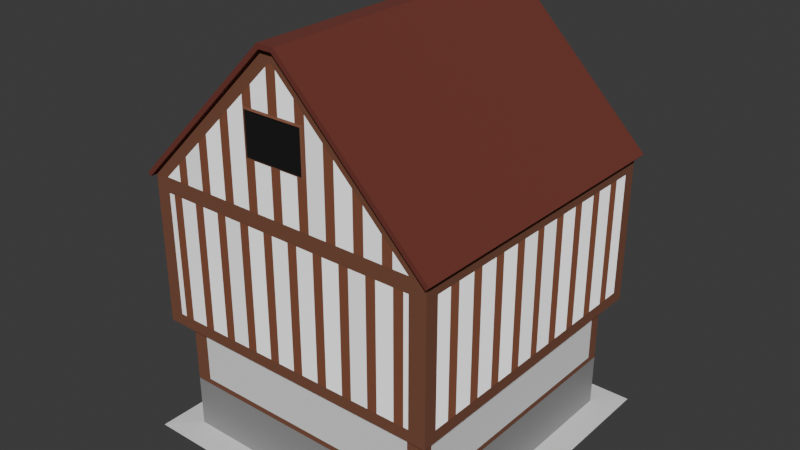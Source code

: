 # Source: FeudalHouse.blend  (saved by Blender 4.1.24; exported with 4.5.12 LTS)
import bpy
from mathutils import Matrix  # noqa: F401  (used for matrix-valued properties, if any)

bpy.ops.wm.read_factory_settings(use_empty=True)
scene = bpy.context.scene
scene.name = 'Scene'

# ---- collections
col_collection = bpy.data.collections.new('Collection'); scene.collection.children.link(col_collection)

# ---- materials (node trees are filled in below, after node groups)
mat_material_001 = bpy.data.materials.new('Material.001')
mat_material_001.use_transparent_shadow = False
mat_material_002 = bpy.data.materials.new('Material.002')
mat_material_002.use_transparent_shadow = False
mat_material_003 = bpy.data.materials.new('Material.003')
mat_material_003.use_transparent_shadow = False
mat_material_004 = bpy.data.materials.new('Material.004')
mat_material_004.use_transparent_shadow = False
mat_material_005 = bpy.data.materials.new('Material.005')
mat_material_005.use_transparent_shadow = False
mat_material_006 = bpy.data.materials.new('Material.006')
mat_material_006.use_transparent_shadow = False

# ---- material node trees
mat_material_001.use_nodes = True; mat_material_001.node_tree.nodes.clear()
_N = mat_material_001.node_tree.nodes; _L = mat_material_001.node_tree.links
n0 = _N.new('ShaderNodeBsdfPrincipled'); n0.name = 'Principled BSDF'; n0.location = (10, 300)
n0.inputs[0].default_value = (0.184, 0.06835, 0.0363, 1.0)
n0.inputs[2].default_value = 1.0
n1 = _N.new('ShaderNodeOutputMaterial'); n1.name = 'Material Output'; n1.location = (300, 300)
_L.new(n0.outputs[0], n1.inputs[0])
n1.is_active_output = True
mat_material_002.use_nodes = True; mat_material_002.node_tree.nodes.clear()
_N = mat_material_002.node_tree.nodes; _L = mat_material_002.node_tree.links
n0 = _N.new('ShaderNodeBsdfPrincipled'); n0.name = 'Principled BSDF'; n0.location = (-100, 68)
n0.inputs[2].default_value = 1.0
n1 = _N.new('ShaderNodeOutputMaterial'); n1.name = 'Material Output'; n1.location = (300, 300)
n2 = _N.new('ShaderNodeTexBrick'); n2.name = 'Brick Texture'; n2.location = (41, 672)
n2.offset = 0.5864
n2.squash = 0.73
n2.inputs[2].default_value = (1.0, 1.0, 1.0, 1.0)
n2.inputs[3].default_value = (0.1529, 0.05781, 0.0331, 1.0)
n2.inputs[4].default_value = 5.18
n2.inputs[5].default_value = 0.07
n2.inputs[9].default_value = 4.81
n3 = _N.new('ShaderNodeTexCoord'); n3.name = 'Texture Coordinate'; n3.location = (-309, 638)
_L.new(n2.outputs[0], n1.inputs[0])
_L.new(n3.outputs[2], n2.inputs[0])
n1.is_active_output = True
mat_material_003.use_nodes = True; mat_material_003.node_tree.nodes.clear()
_N = mat_material_003.node_tree.nodes; _L = mat_material_003.node_tree.links
n0 = _N.new('ShaderNodeBsdfPrincipled'); n0.name = 'Principled BSDF'; n0.location = (10, 300)
n0.inputs[0].default_value = (0.1548, 0.03271, 0.02097, 1.0)
n0.inputs[2].default_value = 1.0
n1 = _N.new('ShaderNodeOutputMaterial'); n1.name = 'Material Output'; n1.location = (300, 300)
_L.new(n0.outputs[0], n1.inputs[0])
n1.is_active_output = True
mat_material_004.use_nodes = True; mat_material_004.node_tree.nodes.clear()
_N = mat_material_004.node_tree.nodes; _L = mat_material_004.node_tree.links
n0 = _N.new('ShaderNodeBsdfPrincipled'); n0.name = 'Principled BSDF'; n0.location = (10, 300)
n0.inputs[0].default_value = (0.275, 0.275, 0.275, 1.0)
n1 = _N.new('ShaderNodeOutputMaterial'); n1.name = 'Material Output'; n1.location = (300, 300)
_L.new(n0.outputs[0], n1.inputs[0])
n1.is_active_output = True
mat_material_005.use_nodes = True; mat_material_005.node_tree.nodes.clear()
_N = mat_material_005.node_tree.nodes; _L = mat_material_005.node_tree.links
n0 = _N.new('ShaderNodeBsdfPrincipled'); n0.name = 'Principled BSDF'; n0.location = (10, 300)
n0.inputs[2].default_value = 1.0
n1 = _N.new('ShaderNodeOutputMaterial'); n1.name = 'Material Output'; n1.location = (300, 300)
_L.new(n0.outputs[0], n1.inputs[0])
n1.is_active_output = True
mat_material_006.use_nodes = True; mat_material_006.node_tree.nodes.clear()
_N = mat_material_006.node_tree.nodes; _L = mat_material_006.node_tree.links
n0 = _N.new('ShaderNodeBsdfPrincipled'); n0.name = 'Principled BSDF'; n0.location = (10, 300)
n0.inputs[0].default_value = (0.0, 0.0, 0.0, 1.0)
n0.inputs[2].default_value = 1.0
n1 = _N.new('ShaderNodeOutputMaterial'); n1.name = 'Material Output'; n1.location = (300, 300)
_L.new(n0.outputs[0], n1.inputs[0])
n1.is_active_output = True

# ---- world
world_world = bpy.data.worlds.new('World'); scene.world = world_world
world_world.use_nodes = True; world_world.node_tree.nodes.clear()
_N = world_world.node_tree.nodes; _L = world_world.node_tree.links
n0 = _N.new('ShaderNodeOutputWorld'); n0.name = 'World Output'; n0.location = (300, 300)
n1 = _N.new('ShaderNodeBackground'); n1.name = 'Background'; n1.location = (10, 300)
n1.inputs[0].default_value = (0.05088, 0.05088, 0.05088, 1.0)
_L.new(n1.outputs[0], n0.inputs[0])
n0.is_active_output = True
world_world.color = (0.05088, 0.05088, 0.05088)
world_world.use_sun_shadow = False
world_world.sun_shadow_jitter_overblur = 0.0

# ---- meshes
me_plane = bpy.data.meshes.new('Plane')
me_plane.from_pydata([(-1.0, -1.0, 0.0), (1.0, -1.0, 0.0), (-0.8341, -0.8341, 0.003512), (0.8341, -0.8341, 0.003512), (-0.8341, -0.8341, 0.7313), (0.8341, -0.8341, 0.7313), (-0.918, -0.918, 0.7313), (0.918, -0.918, 0.7313), (-0.918, -0.918, 1.65), (0.918, -0.918, 1.65), (-0.8341, -0.8341, 0.6614), (0.8341, -0.8341, 0.6614), (-0.918, -0.918, 0.8043), (0.918, -0.918, 0.8043), (0.03978, -0.918, 2.523), (-0.03978, -0.918, 2.523), (-0.8258, -0.918, 1.65), (0.815, -0.918, 1.65), (-0.737, -0.8341, 0.6614), (-0.8836, -1.0, 0.0), (-0.737, -0.8341, 0.003512), (-0.737, -0.8341, 0.7313), (-0.8258, -0.918, 0.8043), (-0.8258, -0.918, 0.7313), (-0.01185, -0.918, 2.455), (0.007036, -0.918, 2.455), (0.8878, -1.0, 0.0), (0.7406, -0.8341, 0.6614), (0.7406, -0.8341, 0.003512), (0.7406, -0.8341, 0.7313), (0.815, -0.918, 0.8043), (0.815, -0.918, 0.7313), (-0.8341, -0.7522, 0.003512), (-1.0, -0.9018, 0.0), (-0.8341, -0.7522, 0.7313), (-0.918, -0.8279, 0.7313), (-0.918, -0.8279, 1.65), (-0.9509, -0.9488, 1.654), (-0.8341, -0.7522, 0.6614), (-0.918, -0.8279, 0.8043), (0.8341, -0.7593, 0.003512), (1.0, -0.9103, 0.0), (0.8341, -0.7593, 0.7313), (0.918, -0.8357, 0.7313), (0.918, -0.8357, 1.65), (-0.9329, 0.0, 1.634), (0.8341, -0.7593, 0.6614), (0.918, -0.8357, 0.8043), (-0.8341, 0.0, 0.6614), (-0.918, 0.0, 0.8043), (-0.8341, 0.0, 0.003512), (-1.0, 0.0, 0.0), (-0.8341, 0.0, 0.7313), (-0.918, 0.0, 0.7313), (-0.918, 0.0, 1.65), (-0.9329, -0.9488, 1.634), (0.8341, 0.0, 0.003512), (1.0, 0.0, 0.0), (0.8341, 0.0, 0.7313), (0.918, 0.0, 0.7313), (0.918, 0.0, 1.65), (-0.9329, -0.8279, 1.634), (0.8341, 0.0, 0.6614), (0.918, 0.0, 0.8043), (0.918, -0.918, 1.557), (-0.918, -0.918, 1.557), (-0.8258, -0.918, 1.557), (0.815, -0.918, 1.557), (-0.918, -0.8279, 1.557), (0.918, -0.8357, 1.557), (-0.918, 0.0, 1.557), (0.918, 0.0, 1.557), (-0.1249, 0.0, 2.477), (-0.0503, 0.0, 2.551), (0.1403, 0.0, 2.465), (-0.1239, -0.8581, 2.478), (0.1269, -0.8586, 2.478), (0.05332, 0.0, 2.551), (-0.9509, 0.0, 1.654), (-0.9509, -0.8279, 1.654), (0.9356, 0.0, 1.631), (0.956, 0.0, 1.652), (0.9356, -0.9488, 1.631), (0.9356, -0.8357, 1.631), (0.956, -0.9488, 1.652), (0.956, -0.8357, 1.652), (0.03978, -0.9488, 2.523), (-0.03978, -0.9488, 2.523), (-0.0503, -0.9488, 2.551), (0.05332, -0.9488, 2.551), (0.8341, -0.8341, 0.3592), (0.8341, -0.8341, 0.3249), (-0.8341, -0.8341, 0.3249), (-0.8341, -0.8341, 0.3592), (-0.737, -0.8341, 0.3592), (-0.737, -0.8341, 0.3249), (0.7406, -0.8341, 0.3592), (0.7406, -0.8341, 0.3249), (-0.8341, -0.7522, 0.3249), (-0.8341, -0.7522, 0.3592), (0.8341, -0.7593, 0.3592), (0.8341, -0.7593, 0.3249), (-0.8341, 0.0, 0.3249), (-0.8341, 0.0, 0.3592), (0.8341, 0.0, 0.3592), (0.8341, 0.0, 0.3249)], [], [(40, 3, 1, 41), (35, 6, 12, 39), (34, 4, 6, 35), (38, 10, 4, 34), (68, 65, 8, 36), (23, 22, 12, 6), (28, 97, 95, 20), (16, 24, 15, 8), (24, 25, 14, 15), (21, 23, 6, 4), (20, 95, 92, 2), (18, 21, 4, 10), (20, 2, 0, 19), (66, 16, 8, 65), (67, 17, 16, 66), (28, 20, 19, 26), (27, 29, 21, 18), (29, 31, 23, 21), (5, 7, 31, 29), (9, 14, 25, 17), (103, 99, 38, 48), (31, 30, 22, 23), (44, 60, 80, 83), (7, 13, 30, 31), (90, 100, 46, 11), (11, 5, 29, 27), (3, 28, 26, 1), (64, 9, 17, 67), (17, 25, 24, 16), (50, 32, 98, 102), (70, 68, 36, 54), (14, 9, 82, 86), (48, 38, 34, 52), (52, 34, 35, 53), (53, 35, 39, 49), (2, 32, 33, 0), (99, 93, 10, 38), (64, 69, 44, 9), (5, 42, 43, 7), (7, 43, 47, 13), (56, 40, 41, 57), (11, 46, 42, 5), (15, 14, 86, 87), (32, 50, 51, 33), (40, 56, 105, 101), (88, 89, 77, 73), (69, 71, 60, 44), (42, 58, 59, 43), (43, 59, 63, 47), (46, 62, 58, 42), (47, 63, 71, 69), (13, 47, 69, 64), (49, 39, 68, 70), (13, 64, 67, 30), (30, 67, 66, 22), (22, 66, 65, 12), (39, 12, 65, 68), (88, 75, 79, 37), (76, 89, 84, 85), (75, 72, 78, 79), (85, 81, 74, 76), (73, 72, 75, 88), (45, 61, 79, 78), (61, 55, 37, 79), (36, 8, 55, 61), (54, 36, 61, 45), (83, 80, 81, 85), (82, 83, 85, 84), (76, 74, 77, 89), (9, 44, 83, 82), (55, 87, 88, 37), (86, 82, 84, 89), (87, 86, 89, 88), (8, 15, 87, 55), (90, 11, 27, 96), (100, 104, 62, 46), (3, 40, 101, 91), (96, 27, 18, 94), (94, 18, 10, 93), (32, 2, 92, 98), (104, 100, 101, 105), (100, 90, 91, 101), (99, 103, 102, 98), (90, 96, 97, 91), (96, 94, 95, 97), (93, 99, 98, 92), (94, 93, 92, 95), (3, 91, 97, 28)])
me_plane.polygons.foreach_set('material_index', [4, 0, 0, 0, 0, 0, 3, 0, 0, 0, 3, 0, 4, 0, 0, 4, 0, 4, 0, 0, 4, 0, 2, 0, 0, 0, 4, 0, 1, 3, 0, 2, 0, 4, 0, 4, 0, 0, 0, 0, 4, 0, 2, 4, 3, 2, 0, 4, 0, 0, 1, 0, 1, 0, 1, 0, 0, 2, 2, 2, 2, 2, 2, 2, 2, 2, 2, 2, 2, 2, 2, 2, 2, 2, 0, 4, 3, 4, 0, 3, 0, 0, 0, 0, 0, 0, 0, 3])
_uv = me_plane.uv_layers.new(name='UVMap')
_uv.uv.foreach_set('vector', [0.8399, 0.4604, 0.8399, 0.43, 0.9075, 0.3624, 0.9075, 0.3989, 0.06271, 0.1056, 0.06271, 0.06271, 0.06271, 0.06271, 0.06271, 0.1056, 0.06271, 0.1056, 0.06271, 0.06271, 0.06271, 0.06271, 0.06271, 0.1056, 0.06271, 0.1056, 0.06271, 0.06271, 0.06271, 0.06271, 0.06271, 0.1056, 0.06271, 0.1056, 0.06271, 0.06271, 0.06271, 0.06271, 0.06271, 0.1056, 0.1136, 0.06271, 0.1136, 0.06271, 0.06271, 0.06271, 0.06271, 0.06271, 0.8882, 0.06271, 0.8882, 0.06271, 0.1136, 0.06271, 0.1136, 0.06271, 0.1136, 0.06271, 0.4806, 0.06271, 0.4811, 0.06271, 0.06271, 0.06271, 0.4806, 0.06271, 0.5171, 0.06271, 0.5189, 0.06271, 0.4811, 0.06271, 0.1136, 0.06271, 0.1136, 0.06271, 0.06271, 0.06271, 0.06271, 0.06271, 0.1136, 0.06271, 0.1136, 0.06271, 0.06271, 0.06271, 0.06271, 0.06271, 0.1136, 0.06271, 0.1136, 0.06271, 0.06271, 0.06271, 0.06271, 0.06271, 0.1999, 0.43, 0.1604, 0.43, 0.0928, 0.3624, 0.1402, 0.3624, 0.1136, 0.06271, 0.1136, 0.06271, 0.06271, 0.06271, 0.06271, 0.06271, 0.8882, 0.06271, 0.8882, 0.06271, 0.1136, 0.06271, 0.1136, 0.06271, 0.8018, 0.43, 0.1999, 0.43, 0.1402, 0.3624, 0.8618, 0.3624, 0.8882, 0.06271, 0.8882, 0.06271, 0.1136, 0.06271, 0.1136, 0.06271, 0.8018, 0.43, 0.8321, 0.3958, 0.1637, 0.3958, 0.1999, 0.43, 0.9373, 0.06271, 0.9373, 0.06271, 0.8882, 0.06271, 0.8882, 0.06271, 0.9373, 0.06271, 0.5189, 0.06271, 0.5171, 0.06271, 0.8882, 0.06271, 0.7697, 0.4227, 0.4633, 0.4227, 0.4633, 0.5458, 0.7697, 0.5458, 0.8882, 0.06271, 0.8882, 0.06271, 0.1136, 0.06271, 0.1136, 0.06271, 0.9373, 0.1019, 0.9373, 0.5196, 0.9373, 0.5196, 0.9373, 0.1019, 0.9373, 0.06271, 0.9373, 0.06271, 0.8882, 0.06271, 0.8882, 0.06271, 0.9373, 0.06271, 0.9373, 0.1019, 0.9373, 0.1019, 0.9373, 0.06271, 0.9373, 0.06271, 0.9373, 0.06271, 0.8882, 0.06271, 0.8882, 0.06271, 0.8399, 0.43, 0.8018, 0.43, 0.8618, 0.3624, 0.9075, 0.3624, 0.9373, 0.06271, 0.9373, 0.06271, 0.8882, 0.06271, 0.8882, 0.06271, 0.9256, 0.5647, 0.5965, 0.8925, 0.5888, 0.8925, 0.2573, 0.5647, 0.06271, 0.5215, 0.06271, 0.1056, 0.06271, 0.1056, 0.06271, 0.5215, 0.06271, 0.5215, 0.06271, 0.1056, 0.06271, 0.1056, 0.06271, 0.5215, 0.5189, 0.06271, 0.9373, 0.06271, 0.9373, 0.06271, 0.5189, 0.06271, 0.06271, 0.5215, 0.06271, 0.1056, 0.06271, 0.1056, 0.06271, 0.5215, 0.1604, 0.7697, 0.1604, 0.4633, 0.1262, 0.4325, 0.1262, 0.7697, 0.06271, 0.5215, 0.06271, 0.1056, 0.06271, 0.1056, 0.06271, 0.5215, 0.1604, 0.43, 0.1604, 0.4633, 0.0928, 0.4024, 0.0928, 0.3624, 0.06271, 0.1056, 0.06271, 0.06271, 0.06271, 0.06271, 0.06271, 0.1056, 0.9373, 0.06271, 0.9373, 0.1019, 0.9373, 0.1019, 0.9373, 0.06271, 0.9373, 0.06271, 0.9373, 0.1019, 0.9373, 0.1019, 0.9373, 0.06271, 0.9373, 0.06271, 0.9373, 0.1019, 0.9373, 0.1019, 0.9373, 0.06271, 0.8399, 0.7697, 0.8399, 0.4604, 0.9075, 0.3989, 0.9075, 0.7697, 0.9373, 0.06271, 0.9373, 0.1019, 0.9373, 0.1019, 0.9373, 0.06271, 0.4811, 0.06271, 0.5189, 0.06271, 0.5189, 0.06271, 0.4811, 0.06271, 0.1604, 0.4633, 0.1604, 0.7697, 0.0928, 0.7697, 0.0928, 0.4024, 0.9373, 0.1019, 0.9373, 0.5196, 0.9373, 0.5196, 0.9373, 0.1019, 0.4811, 0.06271, 0.5189, 0.06271, 0.5189, 0.5196, 0.4811, 0.5215, 0.9373, 0.1019, 0.9373, 0.5196, 0.9373, 0.5196, 0.9373, 0.1019, 0.8399, 0.4604, 0.8399, 0.7697, 0.874, 0.7697, 0.874, 0.4293, 0.9373, 0.1019, 0.9373, 0.5196, 0.9373, 0.5196, 0.9373, 0.1019, 0.9373, 0.1019, 0.9373, 0.5196, 0.9373, 0.5196, 0.9373, 0.1019, 0.4014, 0.6071, 0.7325, 0.6071, 0.7325, 0.9139, 0.4014, 0.9139, 0.9373, 0.06271, 0.9373, 0.1019, 0.9373, 0.1019, 0.9373, 0.06271, 0.7341, 0.5963, 0.4124, 0.5932, 0.4124, 0.8999, 0.7341, 0.903, 0.9373, 0.06271, 0.9373, 0.06271, 0.8882, 0.06271, 0.8882, 0.06271, 0.8297, 0.5942, 0.8297, 0.9009, 0.1416, 0.9034, 0.1416, 0.5966, 0.1136, 0.06271, 0.1136, 0.06271, 0.06271, 0.06271, 0.06271, 0.06271, 0.06271, 0.1056, 0.06271, 0.06271, 0.06271, 0.06271, 0.06271, 0.1056, 0.4811, 0.06271, 0.4469, 0.1064, 0.06271, 0.1056, 0.06271, 0.06271, 0.553, 0.106, 0.5189, 0.06271, 0.9373, 0.06271, 0.9373, 0.1019, 0.4469, 0.1064, 0.4464, 0.5215, 0.06271, 0.5215, 0.06271, 0.1056, 0.9373, 0.1019, 0.9373, 0.5196, 0.5593, 0.5196, 0.553, 0.106, 0.4811, 0.5215, 0.4464, 0.5215, 0.4469, 0.1064, 0.4811, 0.06271, 0.06271, 0.5215, 0.06271, 0.1056, 0.06271, 0.1056, 0.06271, 0.5215, 0.06271, 0.1056, 0.06271, 0.06271, 0.06271, 0.06271, 0.06271, 0.1056, 0.06271, 0.1056, 0.06271, 0.06271, 0.06271, 0.06271, 0.06271, 0.1056, 0.06271, 0.5215, 0.06271, 0.1056, 0.06271, 0.1056, 0.06271, 0.5215, 0.9373, 0.1019, 0.9373, 0.5196, 0.9373, 0.5196, 0.9373, 0.1019, 0.9373, 0.06271, 0.9373, 0.1019, 0.9373, 0.1019, 0.9373, 0.06271, 0.553, 0.106, 0.5593, 0.5196, 0.5189, 0.5196, 0.5189, 0.06271, 0.9373, 0.06271, 0.9373, 0.1019, 0.9373, 0.1019, 0.9373, 0.06271, 0.06271, 0.06271, 0.4811, 0.06271, 0.4811, 0.06271, 0.06271, 0.06271, 0.5189, 0.06271, 0.9373, 0.06271, 0.9373, 0.06271, 0.5189, 0.06271, 0.4811, 0.06271, 0.5189, 0.06271, 0.5189, 0.06271, 0.4811, 0.06271, 0.06271, 0.06271, 0.4811, 0.06271, 0.4811, 0.06271, 0.06271, 0.06271, 0.9373, 0.06271, 0.9373, 0.06271, 0.8882, 0.06271, 0.8882, 0.06271, 0.4604, 0.4227, 0.7697, 0.4227, 0.7697, 0.5458, 0.4604, 0.5458, 0.9373, 0.06271, 0.9373, 0.1019, 0.9373, 0.1019, 0.9373, 0.06271, 0.8018, 0.4227, 0.8018, 0.5458, 0.1999, 0.5458, 0.1999, 0.4227, 0.1136, 0.06271, 0.1136, 0.06271, 0.06271, 0.06271, 0.06271, 0.06271, 0.06271, 0.1056, 0.06271, 0.06271, 0.06271, 0.06271, 0.06271, 0.1056, 0.9373, 0.5196, 0.9373, 0.1019, 0.9373, 0.1019, 0.9373, 0.5196, 0.9373, 0.1019, 0.9373, 0.06271, 0.9373, 0.06271, 0.9373, 0.1019, 0.06271, 0.1056, 0.06271, 0.5215, 0.06271, 0.5215, 0.06271, 0.1056, 0.9373, 0.06271, 0.8882, 0.06271, 0.8882, 0.06271, 0.9373, 0.06271, 0.8882, 0.06271, 0.1136, 0.06271, 0.1136, 0.06271, 0.8882, 0.06271, 0.06271, 0.06271, 0.06271, 0.1056, 0.06271, 0.1056, 0.06271, 0.06271, 0.1136, 0.06271, 0.06271, 0.06271, 0.06271, 0.06271, 0.1136, 0.06271, 0.9373, 0.06271, 0.9373, 0.06271, 0.8882, 0.06271, 0.8882, 0.06271])
me_plane.materials.append(mat_material_001)
me_plane.materials.append(mat_material_002)
me_plane.materials.append(mat_material_003)
me_plane.materials.append(mat_material_004)
me_plane.materials.append(mat_material_005)
me_plane.update()
me_cube_001 = bpy.data.meshes.new('Cube.001')
me_cube_001.from_pydata([(-0.916, -1.0, -0.916), (-0.916, -1.0, 0.916), (-1.0, 1.0, -1.0), (-1.0, 1.0, 1.0), (0.916, -1.0, -0.916), (0.916, -1.0, 0.916), (1.0, 1.0, -1.0), (1.0, 1.0, 1.0), (-0.916, -0.1738, -0.916), (-0.916, -0.1738, 0.916), (0.916, -0.1738, 0.916), (0.916, -0.1738, -0.916)], [], [(5, 4, 6, 7), (4, 0, 2, 6), (0, 4, 11, 8), (1, 5, 7, 3), (11, 10, 9, 8), (1, 0, 8, 9), (5, 1, 9, 10), (4, 5, 10, 11), (0, 1, 3, 2)])
me_cube_001.polygons.foreach_set('material_index', [0, 0, 0, 0, 1, 0, 0, 0, 0])
_uv = me_cube_001.uv_layers.new(name='UVMap')
_uv.uv.foreach_set('vector', [0.6145, 0.7605, 0.3855, 0.7605, 0.375, 0.5, 0.625, 0.5, 0.3855, 0.7605, 0.3855, 0.9895, 0.125, 0.5, 0.375, 0.5, 0.3855, 0.9895, 0.3855, 0.7605, 0.3855, 0.7605, 0.3855, 0.9895, 0.6145, 0.9895, 0.6145, 0.7605, 0.625, 0.5, 0.875, 0.5, 0.3855, 0.7605, 0.6145, 0.7605, 0.6145, 0.9895, 0.3855, 0.9895, 0.6145, 0.9895, 0.3855, 0.9895, 0.3855, 0.9895, 0.6145, 0.9895, 0.6145, 0.7605, 0.6145, 0.9895, 0.6145, 0.9895, 0.6145, 0.7605, 0.3855, 0.7605, 0.6145, 0.7605, 0.6145, 0.7605, 0.3855, 0.7605, 0.3855, 0.9895, 0.6145, 0.9895, 0.625, 0.25, 0.375, 0.25])
me_cube_001.materials.append(mat_material_001)
me_cube_001.materials.append(mat_material_006)
me_cube_001.update()

# ---- objects
ob_plane = bpy.data.objects.new('Plane', me_plane)
ob_cube = bpy.data.objects.new('Cube', me_cube_001)

# ---- transforms, parenting, visibility, modifiers, constraints
ob_plane.location = (0.0, 0.0, 0.0)
ob_plane.scale = (4.0, 4.0, 4.0)
_m = ob_plane.modifiers.new('Mirror', 'MIRROR')
_m.use_axis = (False, True, False)
_m.use_clip = True
ob_cube.location = (-0.01095, -3.688, 8.278)
ob_cube.scale = (0.813, 0.03735, 0.5508)

# ---- collection membership
col_collection.objects.link(ob_plane)
col_collection.objects.link(ob_cube)

# ---- scene / render settings (as saved in the file)
scene.frame_start = 1; scene.frame_end = 250; scene.frame_set(1)
scene.render.engine = 'BLENDER_EEVEE_NEXT'
scene.cycles.sampling_pattern = 'TABULATED_SOBOL'
scene.eevee.ray_tracing_options.trace_max_roughness = 0.0
bpy.context.view_layer.update()

# ---- added for rendering (the .blend has no active camera and no usable light): camera, sun
cam_auto = bpy.data.cameras.new('AutoCamera')
cam_auto.lens = 50.0
cam_auto.sensor_width = 36.0
cam_auto.clip_end = 1000.0
ob_auto_camera = bpy.data.objects.new('AutoCamera', cam_auto)
scene.collection.objects.link(ob_auto_camera)
ob_auto_camera.location = (14.0971, -16.9165, 16.3803)
ob_auto_camera.rotation_euler = (1.09748, -7.21219e-08, 0.694738)
scene.camera = ob_auto_camera
light_auto_sun = bpy.data.lights.new('AutoSun', 'SUN')
light_auto_sun.energy = 3.0
light_auto_sun.angle = 0.0523599
ob_auto_sun = bpy.data.objects.new('AutoSun', light_auto_sun)
scene.collection.objects.link(ob_auto_sun)
ob_auto_sun.rotation_euler = (0.872665, 0.174533, 0.523599)
bpy.context.view_layer.update()
